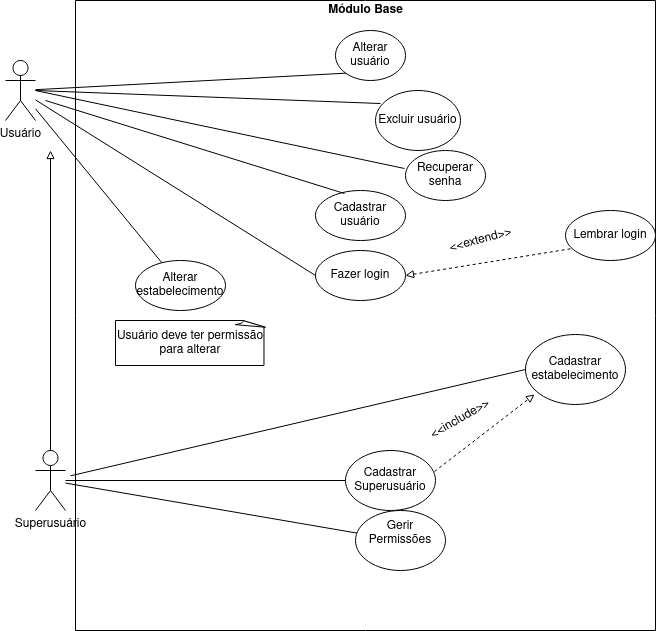

The diagram above was exported from draw.io. Its source (the exported page's mxGraphModel, read from the mxfile embedded in the PNG):
<mxGraphModel dx="868" dy="487" grid="1" gridSize="10" guides="1" tooltips="1" connect="1" arrows="1" fold="1" page="1" pageScale="1" pageWidth="1169" pageHeight="827" math="0" shadow="0">
  <root>
    <mxCell id="0" />
    <mxCell id="1" parent="0" />
    <mxCell id="kCk4mkNy2ZZv59qqvGlO-32" value="" style="verticalLabelPosition=bottom;verticalAlign=top;html=1;shape=mxgraph.basic.rect;fillColor2=none;strokeWidth=1;size=20;indent=5;fillColor=none;" vertex="1" parent="1">
      <mxGeometry x="100" y="10" width="580" height="630" as="geometry" />
    </mxCell>
    <mxCell id="Hwp_QZLsdiM99F3vafGB-8" style="edgeStyle=orthogonalEdgeStyle;orthogonalLoop=1;jettySize=auto;html=1;endArrow=block;endFill=0;" parent="1" source="Hwp_QZLsdiM99F3vafGB-7" edge="1">
      <mxGeometry relative="1" as="geometry">
        <mxPoint x="75" y="160" as="targetPoint" />
      </mxGeometry>
    </mxCell>
    <mxCell id="Hwp_QZLsdiM99F3vafGB-7" value="Superusuário" style="shape=umlActor;verticalLabelPosition=bottom;verticalAlign=top;html=1;labelBackgroundColor=none;align=center;" parent="1" vertex="1">
      <mxGeometry x="60" y="460" width="30" height="60" as="geometry" />
    </mxCell>
    <mxCell id="Hwp_QZLsdiM99F3vafGB-1" value="&lt;div&gt;Usuário&lt;/div&gt;&lt;div&gt;&lt;br&gt;&lt;/div&gt;" style="shape=umlActor;verticalLabelPosition=bottom;verticalAlign=top;html=1;align=center;labelPosition=center;labelBackgroundColor=none;labelBorderColor=none;" parent="1" vertex="1">
      <mxGeometry x="30" y="70" width="30" height="60" as="geometry" />
    </mxCell>
    <mxCell id="Hwp_QZLsdiM99F3vafGB-10" style="edgeStyle=orthogonalEdgeStyle;rounded=0;orthogonalLoop=1;jettySize=auto;html=1;endArrow=none;endFill=0;" parent="1" source="Hwp_QZLsdiM99F3vafGB-9" edge="1" target="Hwp_QZLsdiM99F3vafGB-7">
      <mxGeometry relative="1" as="geometry">
        <mxPoint x="100" y="400" as="targetPoint" />
      </mxGeometry>
    </mxCell>
    <mxCell id="Hwp_QZLsdiM99F3vafGB-9" value="Cadastrar Superusuário" style="ellipse;whiteSpace=wrap;html=1;labelBackgroundColor=none;align=center;" parent="1" vertex="1">
      <mxGeometry x="370" y="460" width="90" height="60" as="geometry" />
    </mxCell>
    <mxCell id="Hwp_QZLsdiM99F3vafGB-11" value="&lt;div&gt;Gerir Permissões&lt;/div&gt;&lt;div&gt;&lt;br&gt;&lt;/div&gt;" style="ellipse;whiteSpace=wrap;html=1;labelBackgroundColor=none;align=center;" parent="1" vertex="1">
      <mxGeometry x="380" y="520" width="90" height="60" as="geometry" />
    </mxCell>
    <mxCell id="Hwp_QZLsdiM99F3vafGB-16" value="" style="endArrow=none;html=1;strokeColor=#000000;" parent="1" source="Hwp_QZLsdiM99F3vafGB-11" edge="1" target="Hwp_QZLsdiM99F3vafGB-7">
      <mxGeometry width="50" height="50" relative="1" as="geometry">
        <mxPoint x="420" y="290" as="sourcePoint" />
        <mxPoint x="110" y="420" as="targetPoint" />
        <Array as="points" />
      </mxGeometry>
    </mxCell>
    <mxCell id="Hwp_QZLsdiM99F3vafGB-17" value="Cadastrar estabelecimento" style="ellipse;whiteSpace=wrap;html=1;labelBackgroundColor=none;align=center;" parent="1" vertex="1">
      <mxGeometry x="550" y="344" width="100" height="70" as="geometry" />
    </mxCell>
    <mxCell id="Hwp_QZLsdiM99F3vafGB-21" value="" style="endArrow=none;html=1;strokeColor=#000000;sourcePerimeterSpacing=5;targetPerimeterSpacing=5;entryX=0;entryY=0.5;entryDx=0;entryDy=0;" parent="1" edge="1" target="Hwp_QZLsdiM99F3vafGB-17" source="Hwp_QZLsdiM99F3vafGB-7">
      <mxGeometry width="50" height="50" relative="1" as="geometry">
        <mxPoint x="120" y="380" as="sourcePoint" />
        <mxPoint x="540" y="330" as="targetPoint" />
      </mxGeometry>
    </mxCell>
    <mxCell id="Hwp_QZLsdiM99F3vafGB-24" value="" style="endArrow=block;html=1;strokeColor=#000000;exitX=0.989;exitY=0.35;exitDx=0;exitDy=0;exitPerimeter=0;entryX=0.09;entryY=0.857;entryDx=0;entryDy=0;entryPerimeter=0;endFill=0;dashed=1;" parent="1" source="Hwp_QZLsdiM99F3vafGB-9" target="Hwp_QZLsdiM99F3vafGB-17" edge="1">
      <mxGeometry width="50" height="50" relative="1" as="geometry">
        <mxPoint x="420" y="290" as="sourcePoint" />
        <mxPoint x="470" y="240" as="targetPoint" />
      </mxGeometry>
    </mxCell>
    <mxCell id="Hwp_QZLsdiM99F3vafGB-27" value="&amp;lt;&amp;lt;include&amp;gt;&amp;gt;" style="text;html=1;strokeColor=none;fillColor=none;align=center;verticalAlign=middle;whiteSpace=wrap;rounded=0;labelBackgroundColor=none;rotation=-30;" parent="1" vertex="1">
      <mxGeometry x="460" y="414" width="50" height="30" as="geometry" />
    </mxCell>
    <mxCell id="SIGL02yvizDovYICOhOV-1" value="Cadastrar usuário" style="ellipse;whiteSpace=wrap;html=1;" parent="1" vertex="1">
      <mxGeometry x="340" y="200" width="90" height="50" as="geometry" />
    </mxCell>
    <mxCell id="SIGL02yvizDovYICOhOV-3" value="Fazer login" style="ellipse;whiteSpace=wrap;html=1;" parent="1" vertex="1">
      <mxGeometry x="340" y="260" width="90" height="50" as="geometry" />
    </mxCell>
    <mxCell id="SIGL02yvizDovYICOhOV-4" value="" style="endArrow=none;html=1;entryX=0;entryY=0.5;entryDx=0;entryDy=0;" parent="1" source="Hwp_QZLsdiM99F3vafGB-1" target="SIGL02yvizDovYICOhOV-3" edge="1">
      <mxGeometry width="50" height="50" relative="1" as="geometry">
        <mxPoint x="110" y="160" as="sourcePoint" />
        <mxPoint x="160" y="110" as="targetPoint" />
      </mxGeometry>
    </mxCell>
    <mxCell id="SIGL02yvizDovYICOhOV-5" value="Lembrar login" style="ellipse;whiteSpace=wrap;html=1;" parent="1" vertex="1">
      <mxGeometry x="590" y="220" width="90" height="50" as="geometry" />
    </mxCell>
    <mxCell id="SIGL02yvizDovYICOhOV-6" value="" style="endArrow=none;dashed=1;html=1;exitX=1;exitY=0.5;exitDx=0;exitDy=0;entryX=0.078;entryY=0.76;entryDx=0;entryDy=0;entryPerimeter=0;endFill=0;startArrow=block;startFill=0;" parent="1" source="SIGL02yvizDovYICOhOV-3" target="SIGL02yvizDovYICOhOV-5" edge="1">
      <mxGeometry width="50" height="50" relative="1" as="geometry">
        <mxPoint x="280" y="180" as="sourcePoint" />
        <mxPoint x="330" y="130" as="targetPoint" />
      </mxGeometry>
    </mxCell>
    <mxCell id="SIGL02yvizDovYICOhOV-7" value="&amp;lt;&amp;lt;extend&amp;gt;&amp;gt;" style="text;html=1;align=center;verticalAlign=middle;resizable=0;points=[];autosize=1;rotation=-15;" parent="1" vertex="1">
      <mxGeometry x="465" y="240" width="80" height="20" as="geometry" />
    </mxCell>
    <mxCell id="kCk4mkNy2ZZv59qqvGlO-1" value="&lt;div&gt;Alterar usuário&lt;/div&gt;" style="ellipse;whiteSpace=wrap;html=1;" vertex="1" parent="1">
      <mxGeometry x="360" y="40" width="70" height="50" as="geometry" />
    </mxCell>
    <mxCell id="kCk4mkNy2ZZv59qqvGlO-2" value="Excluir usuário" style="ellipse;whiteSpace=wrap;html=1;" vertex="1" parent="1">
      <mxGeometry x="400" y="100" width="85" height="60" as="geometry" />
    </mxCell>
    <mxCell id="kCk4mkNy2ZZv59qqvGlO-13" value="" style="endArrow=none;html=1;entryX=0.059;entryY=0.217;entryDx=0;entryDy=0;entryPerimeter=0;" edge="1" parent="1" target="kCk4mkNy2ZZv59qqvGlO-2">
      <mxGeometry width="50" height="50" relative="1" as="geometry">
        <mxPoint x="60" y="100" as="sourcePoint" />
        <mxPoint x="190" y="30" as="targetPoint" />
        <Array as="points" />
      </mxGeometry>
    </mxCell>
    <mxCell id="kCk4mkNy2ZZv59qqvGlO-15" value="" style="endArrow=none;html=1;entryX=0;entryY=1;entryDx=0;entryDy=0;" edge="1" parent="1" source="Hwp_QZLsdiM99F3vafGB-1" target="kCk4mkNy2ZZv59qqvGlO-1">
      <mxGeometry width="50" height="50" relative="1" as="geometry">
        <mxPoint x="100" y="70" as="sourcePoint" />
        <mxPoint x="180" y="20" as="targetPoint" />
      </mxGeometry>
    </mxCell>
    <mxCell id="kCk4mkNy2ZZv59qqvGlO-17" value="" style="endArrow=none;html=1;entryX=0.322;entryY=0.06;entryDx=0;entryDy=0;entryPerimeter=0;" edge="1" parent="1" target="SIGL02yvizDovYICOhOV-1">
      <mxGeometry width="50" height="50" relative="1" as="geometry">
        <mxPoint x="70" y="110" as="sourcePoint" />
        <mxPoint x="230" y="100" as="targetPoint" />
        <Array as="points" />
      </mxGeometry>
    </mxCell>
    <mxCell id="kCk4mkNy2ZZv59qqvGlO-18" value="Recuperar senha" style="ellipse;whiteSpace=wrap;html=1;" vertex="1" parent="1">
      <mxGeometry x="430" y="160" width="80" height="50" as="geometry" />
    </mxCell>
    <mxCell id="kCk4mkNy2ZZv59qqvGlO-19" value="" style="endArrow=none;html=1;entryX=-0.012;entryY=0.36;entryDx=0;entryDy=0;entryPerimeter=0;" edge="1" parent="1" target="kCk4mkNy2ZZv59qqvGlO-18">
      <mxGeometry width="50" height="50" relative="1" as="geometry">
        <mxPoint x="60" y="100" as="sourcePoint" />
        <mxPoint x="250" y="90" as="targetPoint" />
      </mxGeometry>
    </mxCell>
    <mxCell id="kCk4mkNy2ZZv59qqvGlO-20" value="Alterar estabelecimento" style="ellipse;whiteSpace=wrap;html=1;" vertex="1" parent="1">
      <mxGeometry x="160" y="270" width="90" height="50" as="geometry" />
    </mxCell>
    <mxCell id="kCk4mkNy2ZZv59qqvGlO-21" value="" style="endArrow=none;html=1;" edge="1" parent="1" source="Hwp_QZLsdiM99F3vafGB-1" target="kCk4mkNy2ZZv59qqvGlO-20">
      <mxGeometry width="50" height="50" relative="1" as="geometry">
        <mxPoint x="100" y="240" as="sourcePoint" />
        <mxPoint x="150" y="190" as="targetPoint" />
      </mxGeometry>
    </mxCell>
    <mxCell id="kCk4mkNy2ZZv59qqvGlO-23" value="Usuário deve ter permissão para alterar" style="whiteSpace=wrap;html=1;shape=mxgraph.basic.document" vertex="1" parent="1">
      <mxGeometry x="140" y="330" width="150" height="45" as="geometry" />
    </mxCell>
    <mxCell id="kCk4mkNy2ZZv59qqvGlO-33" value="&lt;b&gt;Módulo Base&lt;br&gt;&lt;/b&gt;" style="text;html=1;align=center;verticalAlign=middle;resizable=0;points=[];autosize=1;" vertex="1" parent="1">
      <mxGeometry x="345" y="10" width="90" height="20" as="geometry" />
    </mxCell>
  </root>
</mxGraphModel>